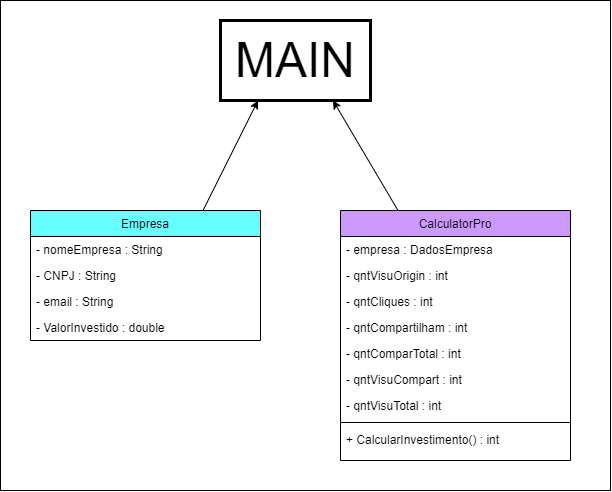

The diagram above was exported from draw.io. Its source (the exported page's mxGraphModel, read from the mxfile embedded in the PNG):
<mxGraphModel dx="1514" dy="657" grid="1" gridSize="10" guides="1" tooltips="1" connect="1" arrows="1" fold="1" page="1" pageScale="1" pageWidth="1169" pageHeight="827" math="0" shadow="0">
  <root>
    <mxCell id="WIyWlLk6GJQsqaUBKTNV-0" />
    <mxCell id="WIyWlLk6GJQsqaUBKTNV-1" parent="WIyWlLk6GJQsqaUBKTNV-0" />
    <mxCell id="_MTzVujVMPsvvEZiB8Ch-2" value="" style="rounded=0;whiteSpace=wrap;html=1;fillColor=#FFFFFF;" vertex="1" parent="WIyWlLk6GJQsqaUBKTNV-1">
      <mxGeometry x="310" y="110" width="610" height="490" as="geometry" />
    </mxCell>
    <mxCell id="vAwPMrs6ScoT10S0AJcy-11" style="rounded=0;orthogonalLoop=1;jettySize=auto;html=1;exitX=0.75;exitY=0;exitDx=0;exitDy=0;entryX=0.25;entryY=1;entryDx=0;entryDy=0;" parent="WIyWlLk6GJQsqaUBKTNV-1" source="zkfFHV4jXpPFQw0GAbJ--17" target="vAwPMrs6ScoT10S0AJcy-9" edge="1">
      <mxGeometry relative="1" as="geometry" />
    </mxCell>
    <mxCell id="zkfFHV4jXpPFQw0GAbJ--17" value="Empresa" style="swimlane;fontStyle=0;align=center;verticalAlign=top;childLayout=stackLayout;horizontal=1;startSize=26;horizontalStack=0;resizeParent=1;resizeLast=0;collapsible=1;marginBottom=0;rounded=0;shadow=0;strokeWidth=1;fillColor=#66FFFF;" parent="WIyWlLk6GJQsqaUBKTNV-1" vertex="1">
      <mxGeometry x="340" y="320" width="230" height="130" as="geometry">
        <mxRectangle x="550" y="140" width="160" height="26" as="alternateBounds" />
      </mxGeometry>
    </mxCell>
    <mxCell id="zkfFHV4jXpPFQw0GAbJ--19" value="- nomeEmpresa : String" style="text;align=left;verticalAlign=top;spacingLeft=4;spacingRight=4;overflow=hidden;rotatable=0;points=[[0,0.5],[1,0.5]];portConstraint=eastwest;rounded=0;shadow=0;html=0;" parent="zkfFHV4jXpPFQw0GAbJ--17" vertex="1">
      <mxGeometry y="26" width="230" height="26" as="geometry" />
    </mxCell>
    <mxCell id="zkfFHV4jXpPFQw0GAbJ--20" value="- CNPJ : String" style="text;align=left;verticalAlign=top;spacingLeft=4;spacingRight=4;overflow=hidden;rotatable=0;points=[[0,0.5],[1,0.5]];portConstraint=eastwest;rounded=0;shadow=0;html=0;" parent="zkfFHV4jXpPFQw0GAbJ--17" vertex="1">
      <mxGeometry y="52" width="230" height="26" as="geometry" />
    </mxCell>
    <mxCell id="zkfFHV4jXpPFQw0GAbJ--21" value="- email : String" style="text;align=left;verticalAlign=top;spacingLeft=4;spacingRight=4;overflow=hidden;rotatable=0;points=[[0,0.5],[1,0.5]];portConstraint=eastwest;rounded=0;shadow=0;html=0;" parent="zkfFHV4jXpPFQw0GAbJ--17" vertex="1">
      <mxGeometry y="78" width="230" height="26" as="geometry" />
    </mxCell>
    <mxCell id="zkfFHV4jXpPFQw0GAbJ--18" value="- ValorInvestido : double" style="text;align=left;verticalAlign=top;spacingLeft=4;spacingRight=4;overflow=hidden;rotatable=0;points=[[0,0.5],[1,0.5]];portConstraint=eastwest;" parent="zkfFHV4jXpPFQw0GAbJ--17" vertex="1">
      <mxGeometry y="104" width="230" height="26" as="geometry" />
    </mxCell>
    <mxCell id="vAwPMrs6ScoT10S0AJcy-12" style="rounded=0;orthogonalLoop=1;jettySize=auto;html=1;exitX=0.25;exitY=0;exitDx=0;exitDy=0;entryX=0.75;entryY=1;entryDx=0;entryDy=0;" parent="WIyWlLk6GJQsqaUBKTNV-1" source="vAwPMrs6ScoT10S0AJcy-0" target="vAwPMrs6ScoT10S0AJcy-9" edge="1">
      <mxGeometry relative="1" as="geometry" />
    </mxCell>
    <mxCell id="vAwPMrs6ScoT10S0AJcy-0" value="CalculatorPro" style="swimlane;fontStyle=0;align=center;verticalAlign=top;childLayout=stackLayout;horizontal=1;startSize=26;horizontalStack=0;resizeParent=1;resizeLast=0;collapsible=1;marginBottom=0;rounded=0;shadow=0;strokeWidth=1;fillColor=#CC99FF;" parent="WIyWlLk6GJQsqaUBKTNV-1" vertex="1">
      <mxGeometry x="650" y="320" width="230" height="250" as="geometry">
        <mxRectangle x="550" y="140" width="160" height="26" as="alternateBounds" />
      </mxGeometry>
    </mxCell>
    <mxCell id="vAwPMrs6ScoT10S0AJcy-1" value="- empresa : DadosEmpresa" style="text;align=left;verticalAlign=top;spacingLeft=4;spacingRight=4;overflow=hidden;rotatable=0;points=[[0,0.5],[1,0.5]];portConstraint=eastwest;rounded=0;shadow=0;html=0;" parent="vAwPMrs6ScoT10S0AJcy-0" vertex="1">
      <mxGeometry y="26" width="230" height="26" as="geometry" />
    </mxCell>
    <mxCell id="vAwPMrs6ScoT10S0AJcy-2" value="- qntVisuOrigin : int" style="text;align=left;verticalAlign=top;spacingLeft=4;spacingRight=4;overflow=hidden;rotatable=0;points=[[0,0.5],[1,0.5]];portConstraint=eastwest;rounded=0;shadow=0;html=0;" parent="vAwPMrs6ScoT10S0AJcy-0" vertex="1">
      <mxGeometry y="52" width="230" height="26" as="geometry" />
    </mxCell>
    <mxCell id="vAwPMrs6ScoT10S0AJcy-3" value="- qntCliques : int" style="text;align=left;verticalAlign=top;spacingLeft=4;spacingRight=4;overflow=hidden;rotatable=0;points=[[0,0.5],[1,0.5]];portConstraint=eastwest;rounded=0;shadow=0;html=0;" parent="vAwPMrs6ScoT10S0AJcy-0" vertex="1">
      <mxGeometry y="78" width="230" height="26" as="geometry" />
    </mxCell>
    <mxCell id="vAwPMrs6ScoT10S0AJcy-4" value="- qntCompartilham : int" style="text;align=left;verticalAlign=top;spacingLeft=4;spacingRight=4;overflow=hidden;rotatable=0;points=[[0,0.5],[1,0.5]];portConstraint=eastwest;" parent="vAwPMrs6ScoT10S0AJcy-0" vertex="1">
      <mxGeometry y="104" width="230" height="26" as="geometry" />
    </mxCell>
    <mxCell id="_MTzVujVMPsvvEZiB8Ch-0" value="- qntComparTotal : int" style="text;align=left;verticalAlign=top;spacingLeft=4;spacingRight=4;overflow=hidden;rotatable=0;points=[[0,0.5],[1,0.5]];portConstraint=eastwest;" vertex="1" parent="vAwPMrs6ScoT10S0AJcy-0">
      <mxGeometry y="130" width="230" height="26" as="geometry" />
    </mxCell>
    <mxCell id="vAwPMrs6ScoT10S0AJcy-5" value="- qntVisuCompart : int " style="text;align=left;verticalAlign=top;spacingLeft=4;spacingRight=4;overflow=hidden;rotatable=0;points=[[0,0.5],[1,0.5]];portConstraint=eastwest;rounded=0;shadow=0;html=0;" parent="vAwPMrs6ScoT10S0AJcy-0" vertex="1">
      <mxGeometry y="156" width="230" height="26" as="geometry" />
    </mxCell>
    <mxCell id="_MTzVujVMPsvvEZiB8Ch-1" value="- qntVisuTotal : int " style="text;align=left;verticalAlign=top;spacingLeft=4;spacingRight=4;overflow=hidden;rotatable=0;points=[[0,0.5],[1,0.5]];portConstraint=eastwest;rounded=0;shadow=0;html=0;" vertex="1" parent="vAwPMrs6ScoT10S0AJcy-0">
      <mxGeometry y="182" width="230" height="26" as="geometry" />
    </mxCell>
    <mxCell id="vAwPMrs6ScoT10S0AJcy-6" value="" style="line;html=1;strokeWidth=1;align=left;verticalAlign=middle;spacingTop=-1;spacingLeft=3;spacingRight=3;rotatable=0;labelPosition=right;points=[];portConstraint=eastwest;" parent="vAwPMrs6ScoT10S0AJcy-0" vertex="1">
      <mxGeometry y="208" width="230" height="8" as="geometry" />
    </mxCell>
    <mxCell id="vAwPMrs6ScoT10S0AJcy-7" value="+ CalcularInvestimento() : int" style="text;align=left;verticalAlign=top;spacingLeft=4;spacingRight=4;overflow=hidden;rotatable=0;points=[[0,0.5],[1,0.5]];portConstraint=eastwest;" parent="vAwPMrs6ScoT10S0AJcy-0" vertex="1">
      <mxGeometry y="216" width="230" height="26" as="geometry" />
    </mxCell>
    <mxCell id="vAwPMrs6ScoT10S0AJcy-9" value="&lt;font style=&quot;font-size: 48px&quot;&gt;MAIN&lt;/font&gt;" style="text;html=1;align=center;verticalAlign=middle;whiteSpace=wrap;rounded=0;strokeColor=#000000;strokeWidth=3;" parent="WIyWlLk6GJQsqaUBKTNV-1" vertex="1">
      <mxGeometry x="530" y="130" width="150" height="80" as="geometry" />
    </mxCell>
  </root>
</mxGraphModel>